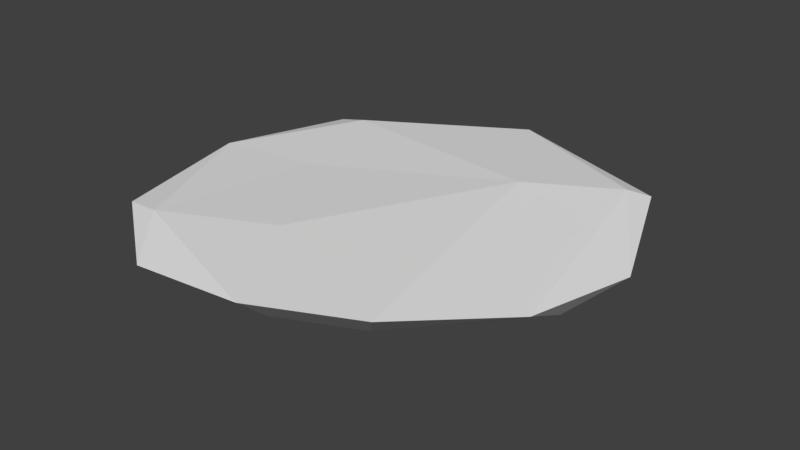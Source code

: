 # Source: ground_piece.blend  (saved by Blender 2.78.0; exported with 4.5.12 LTS)
import bpy
from mathutils import Matrix  # noqa: F401  (used for matrix-valued properties, if any)

bpy.ops.wm.read_factory_settings(use_empty=True)
scene = bpy.context.scene
scene.name = 'Scene'

# ---- collections
col_collection_1 = bpy.data.collections.new('Collection 1'); scene.collection.children.link(col_collection_1)

# ---- world
world_world = bpy.data.worlds.new('World'); scene.world = world_world
world_world.color = (0.05088, 0.05088, 0.05088)
world_world.use_sun_shadow = False
world_world.sun_shadow_jitter_overblur = 0.0
world_world.cycles.sampling_method = 'MANUAL'

# ---- meshes
me_plane = bpy.data.meshes.new('Plane')
me_plane.from_pydata([(1.705, 1.594, 0.01274), (-1.523, -1.647, 0.001458), (-1.532, 1.346, -0.004016), (-1.176, 0.07251, -0.00809), (-0.3279, -1.158, 0.03811), (0.8276, 0.9873, 0.05707), (0.29, -2.283, -0.02429), (-1.96, -1.575, -0.07182), (1.323, -1.783, -0.03613), (-0.9695, -2.302, -0.1167), (-1.878, 1.383, -0.0933), (-2.27, -0.01656, -0.04334), (2.456, 0.3378, -0.142), (0.01539, 2.393, -0.0452), (1.886, 1.753, -0.0637), (2.161, -0.7755, -0.1341), (1.471, 1.37, -0.3731), (0.2289, -1.909, -0.3507), (-1.63, -1.255, -0.3688), (1.057, -1.484, -0.378), (-1.7, 0.5967, -0.4253), (2.044, -0.1031, -0.4813), (0.08263, 1.9, -0.3693), (0.6467, -0.5971, -0.611), (-0.05055, -0.9051, -0.5994), (1.024, 0.161, -0.6321), (-0.8517, -0.5486, -0.6043), (0.3684, -0.8357, -0.6016), (-0.5501, 0.6686, -0.6022), (-0.3688, -0.9615, -0.5873), (0.9194, -0.3059, -0.6442), (-0.7485, -0.6871, -0.5971), (0.5677, -0.7796, -0.6069), (0.7634, 0.7093, -0.594), (-0.9107, -0.03906, -0.5988), (0.05771, 0.9818, -0.5994), (0.1488, -0.9835, -0.5921), (0.8663, 0.5212, -0.6055), (-0.8062, 0.4939, -0.6104), (-0.5828, -0.7667, -0.5999)], [], [(15, 12, 0), (3, 2, 11), (1, 3, 11), (4, 3, 1), (6, 4, 1), (8, 5, 4), (5, 13, 2), (2, 13, 10), (1, 7, 9), (1, 11, 7), (6, 9, 17), (15, 21, 12), (8, 19, 15), (20, 38, 34), (22, 35, 28), (22, 38, 20), (21, 25, 37), (19, 32, 23), (21, 33, 16), (18, 31, 39), (3, 5, 2), (15, 0, 5), (5, 0, 13), (6, 8, 4), (4, 5, 3), (8, 15, 5), (0, 12, 14), (18, 7, 11, 20), (2, 10, 11), (1, 9, 6), (13, 0, 14), (10, 13, 22), (11, 10, 20), (17, 19, 8, 6), (22, 13, 14, 16), (26, 18, 20, 34), (10, 22, 20), (14, 12, 21), (7, 18, 9), (15, 19, 21), (14, 21, 16), (36, 27, 19, 17), (35, 22, 16, 33), (29, 9, 18, 39), (17, 24, 36), (30, 21, 19, 23), (29, 24, 17, 9), (22, 28, 38), (18, 26, 31), (19, 27, 32), (21, 37, 33), (21, 30, 25)])
_uv = me_plane.uv_layers.new(name='UVMap')
_uv.uv.foreach_set('vector', [0.125, 0.7086, 0.125, 0.7086, 0.125, 0.7086, 0.125, 0.7086, 0.125, 0.7086, 0.125, 0.7086, 0.125, 0.7086, 0.125, 0.7086, 0.125, 0.7086, 0.125, 0.7086, 0.125, 0.7086, 0.125, 0.7086, 0.125, 0.7086, 0.125, 0.7086, 0.125, 0.7086, 0.125, 0.7086, 0.125, 0.7086, 0.125, 0.7086, 0.125, 0.7086, 0.125, 0.7086, 0.125, 0.7086, 0.125, 0.7086, 0.125, 0.7086, 0.125, 0.7086, 0.125, 0.7086, 0.125, 0.7086, 0.125, 0.7086, 0.125, 0.7086, 0.125, 0.7086, 0.125, 0.7086, 0.125, 0.7086, 0.125, 0.7086, 0.125, 0.7086, 0.125, 0.7086, 0.125, 0.7086, 0.125, 0.7086, 0.125, 0.7086, 0.125, 0.7086, 0.125, 0.7086, 0.125, 0.7086, 0.125, 0.7086, 0.125, 0.7086, 0.125, 0.7086, 0.125, 0.7086, 0.125, 0.7086, 0.125, 0.7086, 0.125, 0.7086, 0.125, 0.7086, 0.125, 0.7086, 0.125, 0.7086, 0.125, 0.7086, 0.125, 0.7086, 0.125, 0.7086, 0.125, 0.7086, 0.125, 0.7086, 0.125, 0.7086, 0.125, 0.7086, 0.125, 0.7086, 0.125, 0.7086, 0.125, 0.7086, 0.125, 0.7086, 0.125, 0.7086, 0.125, 0.7086, 0.125, 0.7086, 0.125, 0.7086, 0.125, 0.7086, 0.125, 0.7086, 0.125, 0.7086, 0.125, 0.7086, 0.125, 0.7086, 0.125, 0.7086, 0.125, 0.7086, 0.125, 0.7086, 0.125, 0.7086, 0.125, 0.7086, 0.125, 0.7086, 0.125, 0.7086, 0.125, 0.7086, 0.125, 0.7086, 0.125, 0.7086, 0.125, 0.7086, 0.125, 0.7086, 0.125, 0.7086, 0.125, 0.7086, 0.125, 0.7086, 0.125, 0.7086, 0.125, 0.7086, 0.125, 0.7086, 0.125, 0.7086, 0.125, 0.7086, 0.125, 0.7086, 0.125, 0.7086, 0.125, 0.7086, 0.125, 0.7086, 0.125, 0.7086, 0.125, 0.7086, 0.125, 0.7086, 0.125, 0.7086, 0.125, 0.7086, 0.125, 0.7086, 0.125, 0.7086, 0.125, 0.7086, 0.125, 0.7086, 0.125, 0.7086, 0.125, 0.7086, 0.125, 0.7086, 0.125, 0.7086, 0.125, 0.7086, 0.125, 0.7086, 0.125, 0.7086, 0.125, 0.7086, 0.125, 0.7086, 0.125, 0.7086, 0.125, 0.7086, 0.125, 0.7086, 0.125, 0.7086, 0.125, 0.7086, 0.125, 0.7086, 0.125, 0.7086, 0.125, 0.7086, 0.125, 0.7086, 0.125, 0.7086, 0.125, 0.7086, 0.125, 0.7086, 0.125, 0.7086, 0.125, 0.7086, 0.125, 0.7086, 0.125, 0.7086, 0.125, 0.7086, 0.125, 0.7086, 0.125, 0.7086, 0.125, 0.7086, 0.125, 0.7086, 0.125, 0.7086, 0.125, 0.7086, 0.125, 0.7086, 0.125, 0.7086, 0.125, 0.7086, 0.125, 0.7086, 0.125, 0.7086, 0.125, 0.7086, 0.125, 0.7086, 0.125, 0.7086, 0.125, 0.7086, 0.125, 0.7086, 0.125, 0.7086, 0.125, 0.7086, 0.125, 0.7086, 0.125, 0.7086, 0.125, 0.7086, 0.125, 0.7086, 0.125, 0.7086, 0.125, 0.7086, 0.125, 0.7086, 0.125, 0.7086, 0.125, 0.7086, 0.125, 0.7086, 0.125, 0.7086, 0.125, 0.7086, 0.125, 0.7086, 0.125, 0.7086, 0.125, 0.7086, 0.125, 0.7086, 0.125, 0.7086, 0.125, 0.7086])
me_plane.use_remesh_preserve_volume = False
me_plane.use_remesh_preserve_attributes = False
me_plane.use_mirror_vertex_groups = False
me_plane.update()

# ---- objects
ob_plane = bpy.data.objects.new('Plane', me_plane)

# ---- transforms, parenting, visibility, modifiers, constraints
ob_plane.location = (0.0, 0.0, 0.0)
ob_plane.lineart.crease_threshold = 0.0

# ---- collection membership
col_collection_1.objects.link(ob_plane)

# ---- scene / render settings (as saved in the file)
scene.frame_start = 1; scene.frame_end = 250; scene.frame_set(1)
scene.render.engine = 'BLENDER_EEVEE_NEXT'
scene.render.resolution_percentage = 50
scene.render.dither_intensity = 0.0
scene.cycles.use_denoising = False
scene.cycles.samples = 128
scene.cycles.sampling_pattern = 'TABULATED_SOBOL'
scene.cycles.light_sampling_threshold = 0.0
scene.cycles.use_adaptive_sampling = False
scene.cycles.use_light_tree = False
scene.cycles.blur_glossy = 0.0
scene.cycles.sample_clamp_indirect = 0.0
scene.view_settings.view_transform = 'Standard'
bpy.context.view_layer.update()

# ---- added for rendering (the .blend has no active camera and no usable light): camera, sun
cam_auto = bpy.data.cameras.new('AutoCamera')
cam_auto.lens = 50.0
cam_auto.sensor_width = 36.0
cam_auto.clip_end = 1000.0
ob_auto_camera = bpy.data.objects.new('AutoCamera', cam_auto)
scene.collection.objects.link(ob_auto_camera)
ob_auto_camera.location = (6.29051, -7.39198, 4.6645)
ob_auto_camera.rotation_euler = (1.09748, -7.21219e-08, 0.694738)
scene.camera = ob_auto_camera
light_auto_sun = bpy.data.lights.new('AutoSun', 'SUN')
light_auto_sun.energy = 3.0
light_auto_sun.angle = 0.0523599
ob_auto_sun = bpy.data.objects.new('AutoSun', light_auto_sun)
scene.collection.objects.link(ob_auto_sun)
ob_auto_sun.rotation_euler = (0.872665, 0.174533, 0.523599)
bpy.context.view_layer.update()
